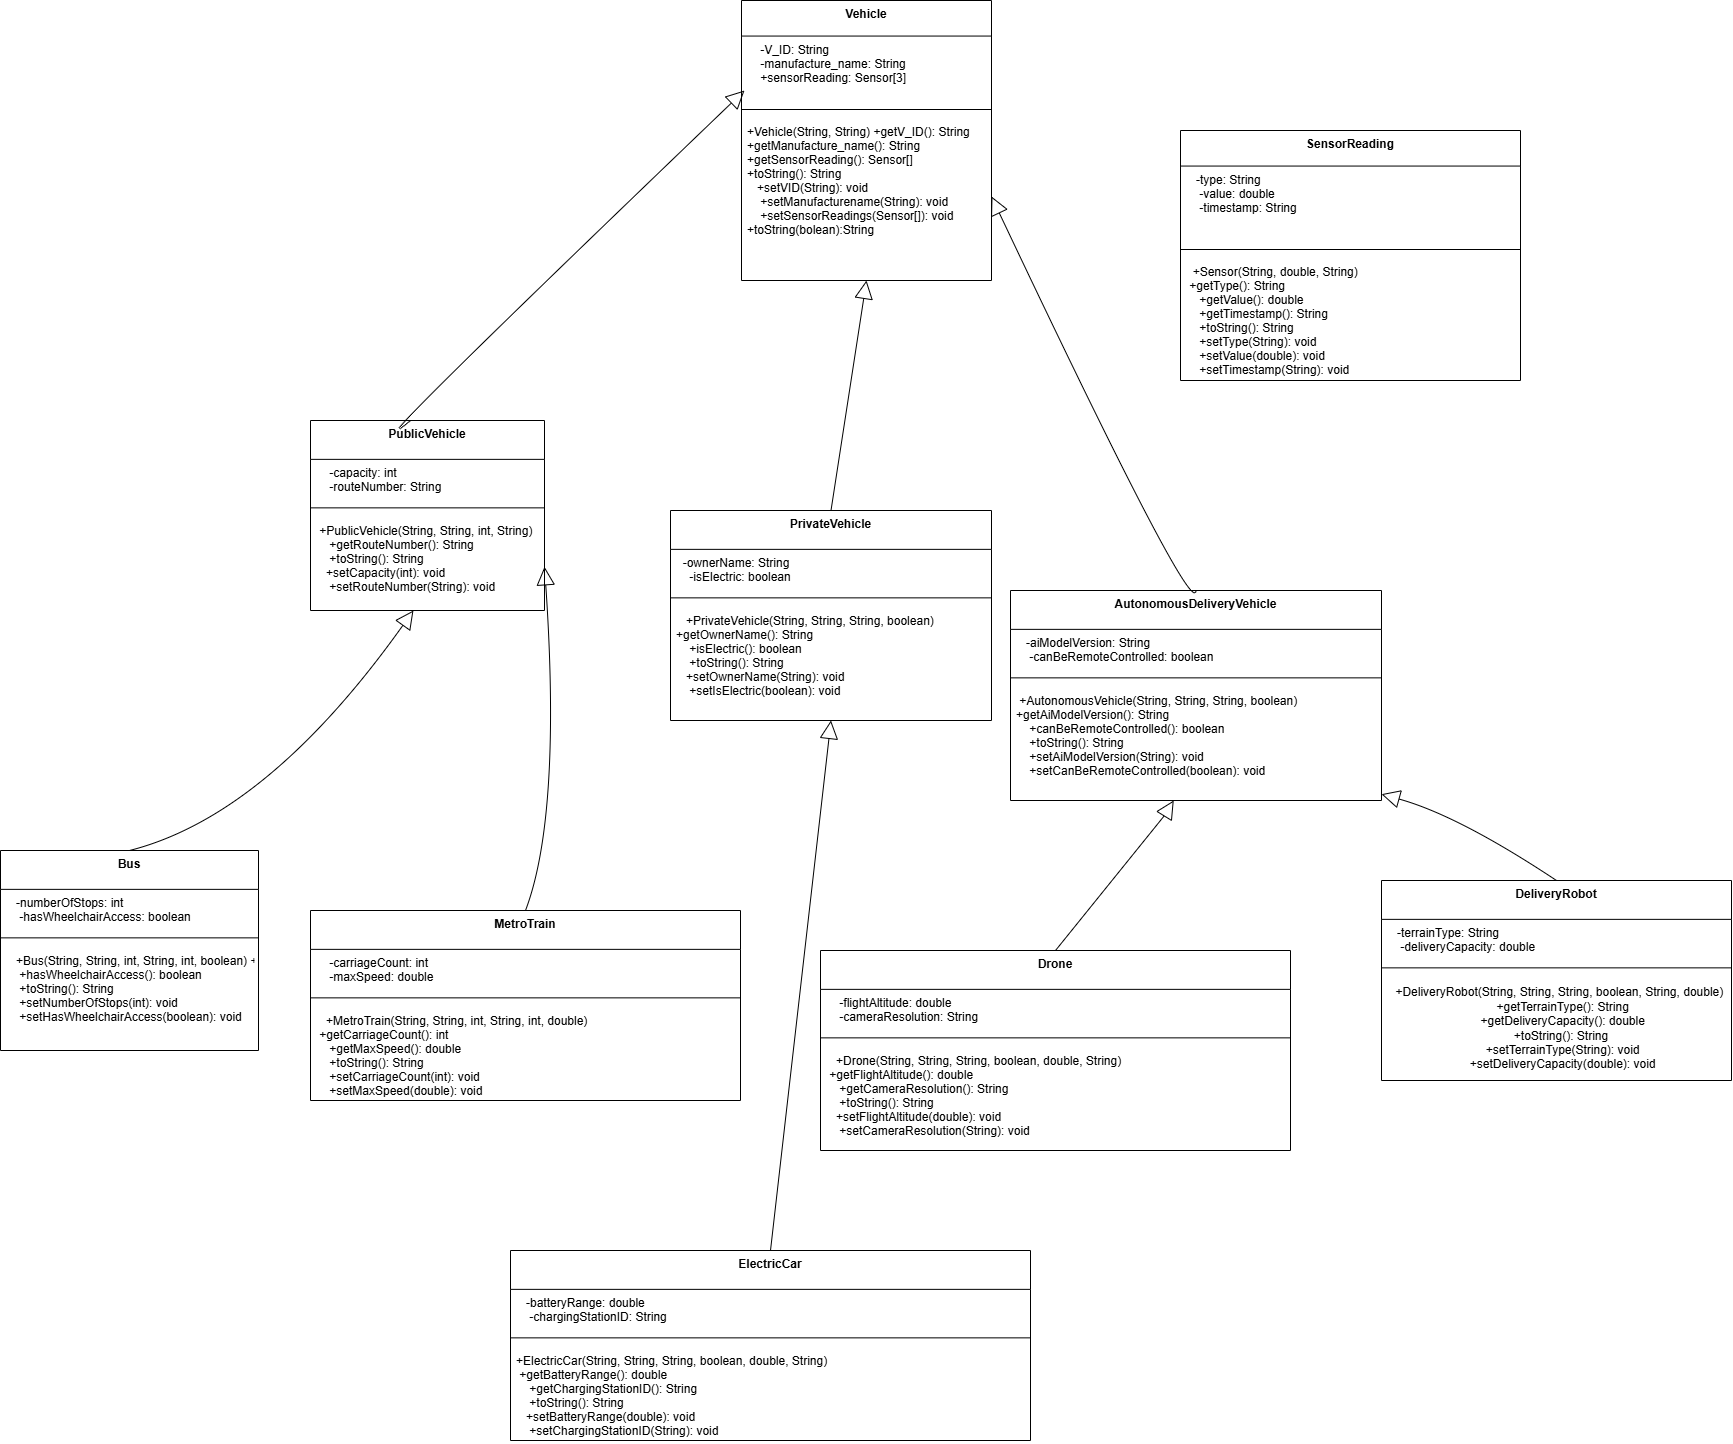

The diagram above was exported from draw.io. Its source (the exported page's mxGraphModel, read from the mxfile embedded in the PNG):
<mxGraphModel dx="2637" dy="1849" grid="1" gridSize="10" guides="1" tooltips="1" connect="1" arrows="1" fold="1" page="1" pageScale="1" pageWidth="850" pageHeight="1100" math="0" shadow="0">
  <root>
    <mxCell id="0" />
    <mxCell id="1" parent="0" />
    <mxCell id="2" value="Vehicle" style="swimlane;fontStyle=1;align=center;verticalAlign=top;childLayout=stackLayout;horizontal=1;startSize=35.55555555555556;horizontalStack=0;resizeParent=1;resizeParentMax=0;resizeLast=0;collapsible=0;marginBottom=0;" parent="1" vertex="1">
      <mxGeometry x="611" y="-420" width="250" height="279.99555555555554" as="geometry" />
    </mxCell>
    <mxCell id="3" value="    -V_ID: String&#10;    -manufacture_name: String&#10;    +sensorReading: Sensor[3]" style="text;strokeColor=none;fillColor=none;align=left;verticalAlign=top;spacingLeft=4;spacingRight=4;overflow=hidden;rotatable=0;points=[[0,0.5],[1,0.5]];portConstraint=eastwest;" parent="2" vertex="1">
      <mxGeometry y="35.55555555555556" width="250" height="64.44" as="geometry" />
    </mxCell>
    <mxCell id="6" style="line;strokeWidth=1;fillColor=none;align=left;verticalAlign=middle;spacingTop=-1;spacingLeft=3;spacingRight=3;rotatable=0;labelPosition=right;points=[];portConstraint=eastwest;strokeColor=inherit;" parent="2" vertex="1">
      <mxGeometry y="99.99555555555555" width="250" height="18" as="geometry" />
    </mxCell>
    <mxCell id="xko__DXDvP-hnPtf-5rj-51" value="+Vehicle(String, String)    +getV_ID(): String&#10;    +getManufacture_name(): String&#10;    +getSensorReading(): Sensor[]&#10;    +toString(): String &#10;   +setVID(String): void&#10;    +setManufacturename(String): void&#10;    +setSensorReadings(Sensor[]): void&#10;+toString(bolean):String" style="text;strokeColor=none;fillColor=none;align=left;verticalAlign=top;spacingLeft=4;spacingRight=4;overflow=hidden;rotatable=0;points=[[0,0.5],[1,0.5]];portConstraint=eastwest;" parent="2" vertex="1">
      <mxGeometry y="117.99555555555555" width="250" height="162" as="geometry" />
    </mxCell>
    <mxCell id="7" value="SensorReading" style="swimlane;fontStyle=1;align=center;verticalAlign=top;childLayout=stackLayout;horizontal=1;startSize=35.55555555555556;horizontalStack=0;resizeParent=1;resizeParentMax=0;resizeLast=0;collapsible=0;marginBottom=0;" parent="1" vertex="1">
      <mxGeometry x="1050" y="-290" width="340" height="249.99555555555554" as="geometry" />
    </mxCell>
    <mxCell id="8" value="   -type: String&#10;    -value: double&#10;    -timestamp: String" style="text;strokeColor=none;fillColor=none;align=left;verticalAlign=top;spacingLeft=4;spacingRight=4;overflow=hidden;rotatable=0;points=[[0,0.5],[1,0.5]];portConstraint=eastwest;" parent="7" vertex="1">
      <mxGeometry y="35.55555555555556" width="340" height="74.44" as="geometry" />
    </mxCell>
    <mxCell id="11" style="line;strokeWidth=1;fillColor=none;align=left;verticalAlign=middle;spacingTop=-1;spacingLeft=3;spacingRight=3;rotatable=0;labelPosition=right;points=[];portConstraint=eastwest;strokeColor=inherit;" parent="7" vertex="1">
      <mxGeometry y="109.99555555555555" width="340" height="18" as="geometry" />
    </mxCell>
    <mxCell id="10" value="  +Sensor(String, double, String)  &#10; +getType(): String&#10;    +getValue(): double&#10;    +getTimestamp(): String&#10;    +toString(): String&#10;    +setType(String): void&#10;    +setValue(double): void&#10;    +setTimestamp(String): void" style="text;strokeColor=none;fillColor=none;align=left;verticalAlign=top;spacingLeft=4;spacingRight=4;overflow=hidden;rotatable=0;points=[[0,0.5],[1,0.5]];portConstraint=eastwest;" parent="7" vertex="1">
      <mxGeometry y="127.99555555555555" width="340" height="122" as="geometry" />
    </mxCell>
    <mxCell id="12" value="PublicVehicle" style="swimlane;fontStyle=1;align=center;verticalAlign=top;childLayout=stackLayout;horizontal=1;startSize=38.857142857142854;horizontalStack=0;resizeParent=1;resizeParentMax=0;resizeLast=0;collapsible=0;marginBottom=0;" parent="1" vertex="1">
      <mxGeometry x="180" width="234" height="189.99714285714288" as="geometry" />
    </mxCell>
    <mxCell id="13" value="    -capacity: int&#10;    -routeNumber: String" style="text;strokeColor=none;fillColor=none;align=left;verticalAlign=top;spacingLeft=4;spacingRight=4;overflow=hidden;rotatable=0;points=[[0,0.5],[1,0.5]];portConstraint=eastwest;" parent="12" vertex="1">
      <mxGeometry y="38.857142857142854" width="234" height="39" as="geometry" />
    </mxCell>
    <mxCell id="15" style="line;strokeWidth=1;fillColor=none;align=left;verticalAlign=middle;spacingTop=-1;spacingLeft=3;spacingRight=3;rotatable=0;labelPosition=right;points=[];portConstraint=eastwest;strokeColor=inherit;" parent="12" vertex="1">
      <mxGeometry y="77.85714285714286" width="234" height="19" as="geometry" />
    </mxCell>
    <mxCell id="xko__DXDvP-hnPtf-5rj-52" value=" +PublicVehicle(String, String, int, String)    +getCapacity(): int&#10;    +getRouteNumber(): String&#10;    +toString(): String &#10;   +setCapacity(int): void&#10;    +setRouteNumber(String): void&#10;" style="text;strokeColor=none;fillColor=none;align=left;verticalAlign=top;spacingLeft=4;spacingRight=4;overflow=hidden;rotatable=0;points=[[0,0.5],[1,0.5]];portConstraint=eastwest;" parent="12" vertex="1">
      <mxGeometry y="96.85714285714286" width="234" height="93.14" as="geometry" />
    </mxCell>
    <mxCell id="16" value="PrivateVehicle" style="swimlane;fontStyle=1;align=center;verticalAlign=top;childLayout=stackLayout;horizontal=1;startSize=38.857142857142854;horizontalStack=0;resizeParent=1;resizeParentMax=0;resizeLast=0;collapsible=0;marginBottom=0;" parent="1" vertex="1">
      <mxGeometry x="540" y="90" width="321" height="209.99714285714288" as="geometry" />
    </mxCell>
    <mxCell id="17" value="  -ownerName: String&#10;    -isElectric: boolean" style="text;strokeColor=none;fillColor=none;align=left;verticalAlign=top;spacingLeft=4;spacingRight=4;overflow=hidden;rotatable=0;points=[[0,0.5],[1,0.5]];portConstraint=eastwest;" parent="16" vertex="1">
      <mxGeometry y="38.857142857142854" width="321" height="39" as="geometry" />
    </mxCell>
    <mxCell id="19" style="line;strokeWidth=1;fillColor=none;align=left;verticalAlign=middle;spacingTop=-1;spacingLeft=3;spacingRight=3;rotatable=0;labelPosition=right;points=[];portConstraint=eastwest;strokeColor=inherit;" parent="16" vertex="1">
      <mxGeometry y="77.85714285714286" width="321" height="19" as="geometry" />
    </mxCell>
    <mxCell id="18" value="   +PrivateVehicle(String, String, String, boolean)  &#10;+getOwnerName(): String&#10;    +isElectric(): boolean&#10;    +toString(): String  &#10;   +setOwnerName(String): void&#10;    +setIsElectric(boolean): void" style="text;strokeColor=none;fillColor=none;align=left;verticalAlign=top;spacingLeft=4;spacingRight=4;overflow=hidden;rotatable=0;points=[[0,0.5],[1,0.5]];portConstraint=eastwest;" parent="16" vertex="1">
      <mxGeometry y="96.85714285714286" width="321" height="113.14" as="geometry" />
    </mxCell>
    <mxCell id="20" value="AutonomousDeliveryVehicle" style="swimlane;fontStyle=1;align=center;verticalAlign=top;childLayout=stackLayout;horizontal=1;startSize=38.857142857142854;horizontalStack=0;resizeParent=1;resizeParentMax=0;resizeLast=0;collapsible=0;marginBottom=0;" parent="1" vertex="1">
      <mxGeometry x="880" y="170" width="371" height="209.99714285714288" as="geometry" />
    </mxCell>
    <mxCell id="21" value="   -aiModelVersion: String&#10;    -canBeRemoteControlled: boolean" style="text;strokeColor=none;fillColor=none;align=left;verticalAlign=top;spacingLeft=4;spacingRight=4;overflow=hidden;rotatable=0;points=[[0,0.5],[1,0.5]];portConstraint=eastwest;" parent="20" vertex="1">
      <mxGeometry y="38.857142857142854" width="371" height="39" as="geometry" />
    </mxCell>
    <mxCell id="23" style="line;strokeWidth=1;fillColor=none;align=left;verticalAlign=middle;spacingTop=-1;spacingLeft=3;spacingRight=3;rotatable=0;labelPosition=right;points=[];portConstraint=eastwest;strokeColor=inherit;" parent="20" vertex="1">
      <mxGeometry y="77.85714285714286" width="371" height="19" as="geometry" />
    </mxCell>
    <mxCell id="22" value=" +AutonomousVehicle(String, String, String, boolean)  &#10;+getAiModelVersion(): String&#10;    +canBeRemoteControlled(): boolean&#10;    +toString(): String &#10;    +setAiModelVersion(String): void&#10;    +setCanBeRemoteControlled(boolean): void" style="text;strokeColor=none;fillColor=none;align=left;verticalAlign=top;spacingLeft=4;spacingRight=4;overflow=hidden;rotatable=0;points=[[0,0.5],[1,0.5]];portConstraint=eastwest;" parent="20" vertex="1">
      <mxGeometry y="96.85714285714286" width="371" height="113.14" as="geometry" />
    </mxCell>
    <mxCell id="24" value="Bus" style="swimlane;fontStyle=1;align=center;verticalAlign=top;childLayout=stackLayout;horizontal=1;startSize=38.857142857142854;horizontalStack=0;resizeParent=1;resizeParentMax=0;resizeLast=0;collapsible=0;marginBottom=0;" parent="1" vertex="1">
      <mxGeometry x="-130" y="430" width="258" height="199.99714285714288" as="geometry" />
    </mxCell>
    <mxCell id="25" value="   -numberOfStops: int&#10;    -hasWheelchairAccess: boolean" style="text;strokeColor=none;fillColor=none;align=left;verticalAlign=top;spacingLeft=4;spacingRight=4;overflow=hidden;rotatable=0;points=[[0,0.5],[1,0.5]];portConstraint=eastwest;" parent="24" vertex="1">
      <mxGeometry y="38.857142857142854" width="258" height="39" as="geometry" />
    </mxCell>
    <mxCell id="27" style="line;strokeWidth=1;fillColor=none;align=left;verticalAlign=middle;spacingTop=-1;spacingLeft=3;spacingRight=3;rotatable=0;labelPosition=right;points=[];portConstraint=eastwest;strokeColor=inherit;" parent="24" vertex="1">
      <mxGeometry y="77.85714285714286" width="258" height="19" as="geometry" />
    </mxCell>
    <mxCell id="xko__DXDvP-hnPtf-5rj-53" value="   +Bus(String, String, int, String, int, boolean) +getNumberOfStops(): int&#10;    +hasWheelchairAccess(): boolean&#10;    +toString(): String &#10;    +setNumberOfStops(int): void&#10;    +setHasWheelchairAccess(boolean): void" style="text;strokeColor=none;fillColor=none;align=left;verticalAlign=top;spacingLeft=4;spacingRight=4;overflow=hidden;rotatable=0;points=[[0,0.5],[1,0.5]];portConstraint=eastwest;" parent="24" vertex="1">
      <mxGeometry y="96.85714285714286" width="258" height="103.14" as="geometry" />
    </mxCell>
    <mxCell id="28" value="MetroTrain" style="swimlane;fontStyle=1;align=center;verticalAlign=top;childLayout=stackLayout;horizontal=1;startSize=38.857142857142854;horizontalStack=0;resizeParent=1;resizeParentMax=0;resizeLast=0;collapsible=0;marginBottom=0;" parent="1" vertex="1">
      <mxGeometry x="180" y="490" width="430" height="189.99714285714288" as="geometry" />
    </mxCell>
    <mxCell id="30" value="    -carriageCount: int&#10;    -maxSpeed: double" style="text;strokeColor=none;fillColor=none;align=left;verticalAlign=top;spacingLeft=4;spacingRight=4;overflow=hidden;rotatable=0;points=[[0,0.5],[1,0.5]];portConstraint=eastwest;" parent="28" vertex="1">
      <mxGeometry y="38.857142857142854" width="430" height="39" as="geometry" />
    </mxCell>
    <mxCell id="31" style="line;strokeWidth=1;fillColor=none;align=left;verticalAlign=middle;spacingTop=-1;spacingLeft=3;spacingRight=3;rotatable=0;labelPosition=right;points=[];portConstraint=eastwest;strokeColor=inherit;" parent="28" vertex="1">
      <mxGeometry y="77.85714285714286" width="430" height="19" as="geometry" />
    </mxCell>
    <mxCell id="34" value="   +MetroTrain(String, String, int, String, int, double) &#10; +getCarriageCount(): int&#10;    +getMaxSpeed(): double&#10;    +toString(): String &#10;    +setCarriageCount(int): void&#10;    +setMaxSpeed(double): void" style="text;strokeColor=none;fillColor=none;align=left;verticalAlign=top;spacingLeft=4;spacingRight=4;overflow=hidden;rotatable=0;points=[[0,0.5],[1,0.5]];portConstraint=eastwest;" parent="28" vertex="1">
      <mxGeometry y="96.85714285714286" width="430" height="93.14" as="geometry" />
    </mxCell>
    <mxCell id="32" value="ElectricCar" style="swimlane;fontStyle=1;align=center;verticalAlign=top;childLayout=stackLayout;horizontal=1;startSize=38.857142857142854;horizontalStack=0;resizeParent=1;resizeParentMax=0;resizeLast=0;collapsible=0;marginBottom=0;" parent="1" vertex="1">
      <mxGeometry x="380" y="830" width="520" height="189.99714285714288" as="geometry" />
    </mxCell>
    <mxCell id="33" value="   -batteryRange: double&#10;    -chargingStationID: String" style="text;strokeColor=none;fillColor=none;align=left;verticalAlign=top;spacingLeft=4;spacingRight=4;overflow=hidden;rotatable=0;points=[[0,0.5],[1,0.5]];portConstraint=eastwest;" parent="32" vertex="1">
      <mxGeometry y="38.857142857142854" width="520" height="39" as="geometry" />
    </mxCell>
    <mxCell id="35" style="line;strokeWidth=1;fillColor=none;align=left;verticalAlign=middle;spacingTop=-1;spacingLeft=3;spacingRight=3;rotatable=0;labelPosition=right;points=[];portConstraint=eastwest;strokeColor=inherit;" parent="32" vertex="1">
      <mxGeometry y="77.85714285714286" width="520" height="19" as="geometry" />
    </mxCell>
    <mxCell id="38" value="+ElectricCar(String, String, String, boolean, double, String)  &#10; +getBatteryRange(): double&#10;    +getChargingStationID(): String&#10;    +toString(): String &#10;   +setBatteryRange(double): void&#10;    +setChargingStationID(String): void" style="text;strokeColor=none;fillColor=none;align=left;verticalAlign=top;spacingLeft=4;spacingRight=4;overflow=hidden;rotatable=0;points=[[0,0.5],[1,0.5]];portConstraint=eastwest;" parent="32" vertex="1">
      <mxGeometry y="96.85714285714286" width="520" height="93.14" as="geometry" />
    </mxCell>
    <mxCell id="36" value="Drone" style="swimlane;fontStyle=1;align=center;verticalAlign=top;childLayout=stackLayout;horizontal=1;startSize=38.857142857142854;horizontalStack=0;resizeParent=1;resizeParentMax=0;resizeLast=0;collapsible=0;marginBottom=0;" parent="1" vertex="1">
      <mxGeometry x="690" y="530" width="470" height="199.99714285714288" as="geometry" />
    </mxCell>
    <mxCell id="37" value="    -flightAltitude: double&#10;    -cameraResolution: String" style="text;strokeColor=none;fillColor=none;align=left;verticalAlign=top;spacingLeft=4;spacingRight=4;overflow=hidden;rotatable=0;points=[[0,0.5],[1,0.5]];portConstraint=eastwest;" parent="36" vertex="1">
      <mxGeometry y="38.857142857142854" width="470" height="39" as="geometry" />
    </mxCell>
    <mxCell id="39" style="line;strokeWidth=1;fillColor=none;align=left;verticalAlign=middle;spacingTop=-1;spacingLeft=3;spacingRight=3;rotatable=0;labelPosition=right;points=[];portConstraint=eastwest;strokeColor=inherit;" parent="36" vertex="1">
      <mxGeometry y="77.85714285714286" width="470" height="19" as="geometry" />
    </mxCell>
    <mxCell id="42" value="   +Drone(String, String, String, boolean, double, String)   &#10; +getFlightAltitude(): double&#10;    +getCameraResolution(): String&#10;    +toString(): String &#10;   +setFlightAltitude(double): void&#10;    +setCameraResolution(String): void" style="text;strokeColor=none;fillColor=none;align=left;verticalAlign=top;spacingLeft=4;spacingRight=4;overflow=hidden;rotatable=0;points=[[0,0.5],[1,0.5]];portConstraint=eastwest;" parent="36" vertex="1">
      <mxGeometry y="96.85714285714286" width="470" height="103.14" as="geometry" />
    </mxCell>
    <mxCell id="40" value="DeliveryRobot" style="swimlane;fontStyle=1;align=center;verticalAlign=top;childLayout=stackLayout;horizontal=1;startSize=38.857142857142854;horizontalStack=0;resizeParent=1;resizeParentMax=0;resizeLast=0;collapsible=0;marginBottom=0;" parent="1" vertex="1">
      <mxGeometry x="1251" y="460" width="350" height="199.99714285714288" as="geometry" />
    </mxCell>
    <mxCell id="41" value="   -terrainType: String&#10;    -deliveryCapacity: double" style="text;strokeColor=none;fillColor=none;align=left;verticalAlign=top;spacingLeft=4;spacingRight=4;overflow=hidden;rotatable=0;points=[[0,0.5],[1,0.5]];portConstraint=eastwest;" parent="40" vertex="1">
      <mxGeometry y="38.857142857142854" width="350" height="39" as="geometry" />
    </mxCell>
    <mxCell id="43" style="line;strokeWidth=1;fillColor=none;align=left;verticalAlign=middle;spacingTop=-1;spacingLeft=3;spacingRight=3;rotatable=0;labelPosition=right;points=[];portConstraint=eastwest;strokeColor=inherit;" parent="40" vertex="1">
      <mxGeometry y="77.85714285714286" width="350" height="19" as="geometry" />
    </mxCell>
    <mxCell id="xko__DXDvP-hnPtf-5rj-54" value="&lt;div&gt;&amp;nbsp; +DeliveryRobot(String, String, String, boolean, String, double)&lt;/div&gt;&lt;div&gt;&amp;nbsp; &amp;nbsp; +getTerrainType(): String&lt;/div&gt;&lt;div&gt;&amp;nbsp; &amp;nbsp; +getDeliveryCapacity(): double&lt;/div&gt;&lt;div&gt;&amp;nbsp; &amp;nbsp; +toString(): String&amp;nbsp;&lt;/div&gt;&lt;div&gt;&lt;div&gt;&amp;nbsp; &amp;nbsp; +setTerrainType(String): void&lt;/div&gt;&lt;div&gt;&amp;nbsp; &amp;nbsp; +setDeliveryCapacity(double): void&lt;/div&gt;&lt;/div&gt;" style="text;html=1;align=center;verticalAlign=middle;whiteSpace=wrap;rounded=0;" parent="40" vertex="1">
      <mxGeometry y="96.85714285714286" width="350" height="103.14" as="geometry" />
    </mxCell>
    <mxCell id="45" value="" style="curved=1;startArrow=block;startSize=16;startFill=0;endArrow=none;exitX=0.5;exitY=1;entryX=0.5;entryY=0;" parent="1" source="2" target="16" edge="1">
      <mxGeometry relative="1" as="geometry">
        <Array as="points" />
      </mxGeometry>
    </mxCell>
    <mxCell id="46" value="" style="curved=1;startArrow=block;startSize=16;startFill=0;endArrow=none;exitX=1;exitY=0.7;entryX=0.5;entryY=0;" parent="1" source="2" target="20" edge="1">
      <mxGeometry relative="1" as="geometry">
        <Array as="points">
          <mxPoint x="1062" y="201" />
        </Array>
      </mxGeometry>
    </mxCell>
    <mxCell id="47" value="" style="curved=1;startArrow=block;startSize=16;startFill=0;endArrow=none;exitX=0.44;exitY=1;entryX=0.5;entryY=0;" parent="1" source="12" target="24" edge="1">
      <mxGeometry relative="1" as="geometry">
        <Array as="points">
          <mxPoint x="137" y="395" />
        </Array>
      </mxGeometry>
    </mxCell>
    <mxCell id="48" value="" style="curved=1;startArrow=block;startSize=16;startFill=0;endArrow=none;exitX=1;exitY=0.77;entryX=0.5;entryY=0;" parent="1" source="12" target="28" edge="1">
      <mxGeometry relative="1" as="geometry">
        <Array as="points">
          <mxPoint x="431" y="395" />
        </Array>
      </mxGeometry>
    </mxCell>
    <mxCell id="49" value="" style="curved=1;startArrow=block;startSize=16;startFill=0;endArrow=none;exitX=0.5;exitY=1;entryX=0.5;entryY=0;" parent="1" source="16" target="32" edge="1">
      <mxGeometry relative="1" as="geometry">
        <Array as="points" />
      </mxGeometry>
    </mxCell>
    <mxCell id="50" value="" style="curved=1;startArrow=block;startSize=16;startFill=0;endArrow=none;exitX=0.44;exitY=1;entryX=0.5;entryY=0;" parent="1" source="20" target="36" edge="1">
      <mxGeometry relative="1" as="geometry">
        <Array as="points">
          <mxPoint x="1034" y="395" />
        </Array>
      </mxGeometry>
    </mxCell>
    <mxCell id="51" value="" style="curved=1;startArrow=block;startSize=16;startFill=0;endArrow=none;exitX=1;exitY=0.97;entryX=0.5;entryY=0;" parent="1" source="20" target="40" edge="1">
      <mxGeometry relative="1" as="geometry">
        <Array as="points">
          <mxPoint x="1328" y="395" />
        </Array>
      </mxGeometry>
    </mxCell>
    <mxCell id="44" value="" style="curved=1;startArrow=block;startSize=16;startFill=0;endArrow=none;exitX=0;exitY=0.62;entryX=0.427;entryY=0;entryDx=0;entryDy=0;entryPerimeter=0;" parent="1" target="12" edge="1">
      <mxGeometry relative="1" as="geometry">
        <Array as="points">
          <mxPoint x="210" y="57.400000000000006" />
        </Array>
        <mxPoint x="614" y="-330.0027555555556" as="sourcePoint" />
        <mxPoint x="292.5" y="-80" as="targetPoint" />
      </mxGeometry>
    </mxCell>
  </root>
</mxGraphModel>